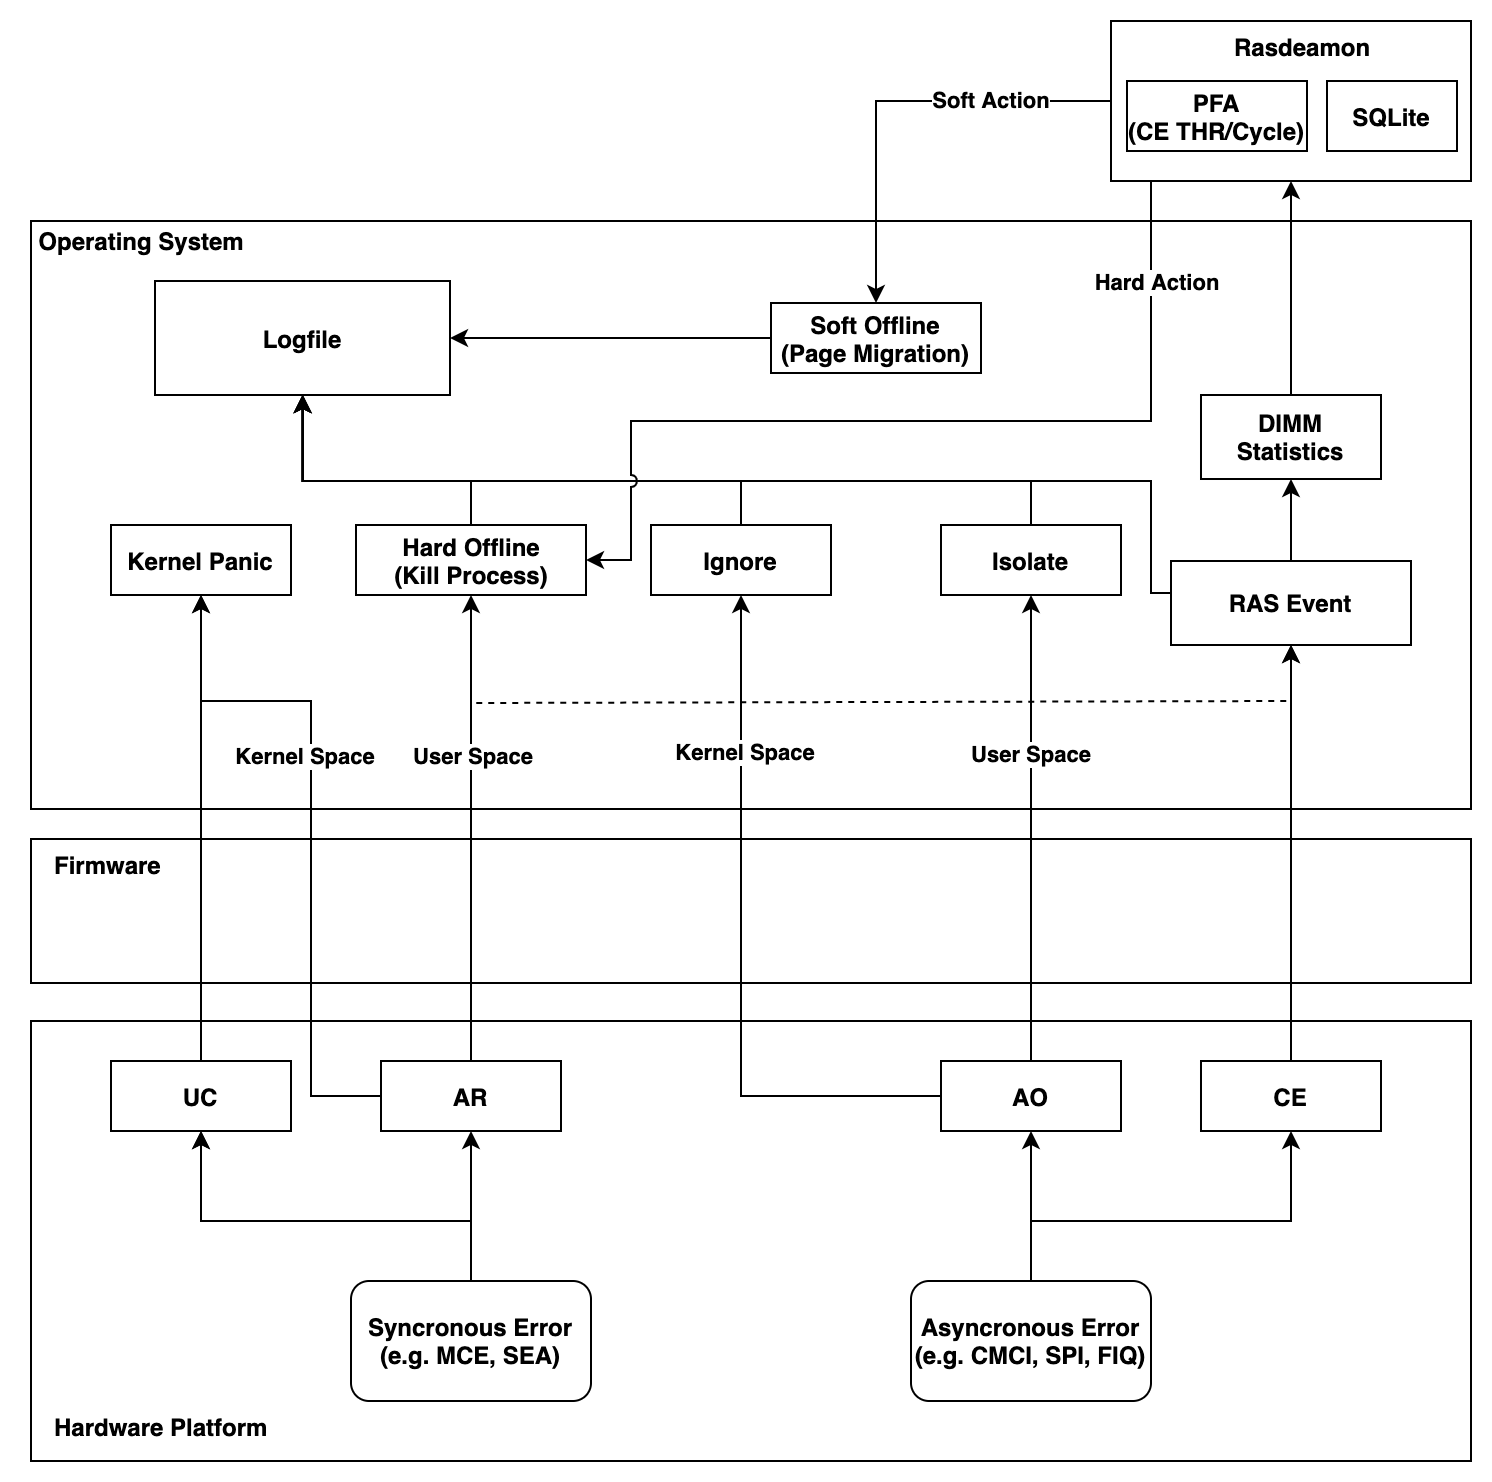

The diagram above was exported from draw.io. Its source (the exported page's mxGraphModel, read from the mxfile embedded in the PNG):
<mxGraphModel dx="2306" dy="1292" grid="1" gridSize="10" guides="1" tooltips="1" connect="1" arrows="1" fold="1" page="0" pageScale="1" pageWidth="850" pageHeight="1100" math="0" shadow="0">
  <root>
    <mxCell id="0" />
    <mxCell id="1" parent="0" />
    <mxCell id="91edM3YvXl-Eokru3_tK-11" value="" style="rounded=0;whiteSpace=wrap;html=1;fontStyle=1" parent="1" vertex="1">
      <mxGeometry x="-1100" y="169" width="720" height="72" as="geometry" />
    </mxCell>
    <mxCell id="91edM3YvXl-Eokru3_tK-12" value="" style="rounded=0;whiteSpace=wrap;html=1;fontStyle=1" parent="1" vertex="1">
      <mxGeometry x="-1100" y="-140" width="720" height="294" as="geometry" />
    </mxCell>
    <mxCell id="91edM3YvXl-Eokru3_tK-1" value="" style="rounded=0;whiteSpace=wrap;html=1;fontStyle=1" parent="1" vertex="1">
      <mxGeometry x="-1100" y="260" width="720" height="220" as="geometry" />
    </mxCell>
    <mxCell id="91edM3YvXl-Eokru3_tK-7" style="edgeStyle=orthogonalEdgeStyle;rounded=0;orthogonalLoop=1;jettySize=auto;html=1;fontStyle=1" parent="1" source="91edM3YvXl-Eokru3_tK-2" target="91edM3YvXl-Eokru3_tK-4" edge="1">
      <mxGeometry relative="1" as="geometry" />
    </mxCell>
    <mxCell id="91edM3YvXl-Eokru3_tK-10" style="edgeStyle=orthogonalEdgeStyle;rounded=0;orthogonalLoop=1;jettySize=auto;html=1;entryX=0.5;entryY=1;entryDx=0;entryDy=0;fontStyle=1" parent="1" source="91edM3YvXl-Eokru3_tK-2" target="91edM3YvXl-Eokru3_tK-8" edge="1">
      <mxGeometry relative="1" as="geometry">
        <Array as="points">
          <mxPoint x="-880" y="360" />
          <mxPoint x="-1015" y="360" />
        </Array>
      </mxGeometry>
    </mxCell>
    <mxCell id="91edM3YvXl-Eokru3_tK-39" style="edgeStyle=orthogonalEdgeStyle;rounded=0;orthogonalLoop=1;jettySize=auto;html=1;entryX=0.5;entryY=1;entryDx=0;entryDy=0;fontStyle=1" parent="1" source="91edM3YvXl-Eokru3_tK-2" target="91edM3YvXl-Eokru3_tK-8" edge="1">
      <mxGeometry relative="1" as="geometry">
        <Array as="points">
          <mxPoint x="-880" y="360" />
          <mxPoint x="-1015" y="360" />
        </Array>
      </mxGeometry>
    </mxCell>
    <mxCell id="91edM3YvXl-Eokru3_tK-2" value="Syncronous Error&lt;br&gt;(e.g. MCE, SEA)" style="rounded=1;whiteSpace=wrap;html=1;fontStyle=1" parent="1" vertex="1">
      <mxGeometry x="-940" y="390" width="120" height="60" as="geometry" />
    </mxCell>
    <mxCell id="91edM3YvXl-Eokru3_tK-6" style="edgeStyle=orthogonalEdgeStyle;rounded=0;orthogonalLoop=1;jettySize=auto;html=1;entryX=0.5;entryY=1;entryDx=0;entryDy=0;fontStyle=1" parent="1" source="91edM3YvXl-Eokru3_tK-3" target="91edM3YvXl-Eokru3_tK-5" edge="1">
      <mxGeometry relative="1" as="geometry">
        <Array as="points">
          <mxPoint x="-600" y="340" />
          <mxPoint x="-600" y="340" />
        </Array>
      </mxGeometry>
    </mxCell>
    <mxCell id="yh7X1sFUZ4tNp9F0WGmA-2" style="edgeStyle=orthogonalEdgeStyle;rounded=0;orthogonalLoop=1;jettySize=auto;html=1;entryX=0.5;entryY=1;entryDx=0;entryDy=0;fontStyle=1" parent="1" source="91edM3YvXl-Eokru3_tK-3" target="yh7X1sFUZ4tNp9F0WGmA-1" edge="1">
      <mxGeometry relative="1" as="geometry">
        <Array as="points">
          <mxPoint x="-600" y="360" />
          <mxPoint x="-470" y="360" />
        </Array>
      </mxGeometry>
    </mxCell>
    <mxCell id="91edM3YvXl-Eokru3_tK-3" value="Asyncronous Error&lt;br&gt;(e.g. CMCI, SPI, FIQ)" style="rounded=1;whiteSpace=wrap;html=1;fontStyle=1" parent="1" vertex="1">
      <mxGeometry x="-660" y="390" width="120" height="60" as="geometry" />
    </mxCell>
    <mxCell id="91edM3YvXl-Eokru3_tK-21" style="edgeStyle=orthogonalEdgeStyle;rounded=0;orthogonalLoop=1;jettySize=auto;html=1;entryX=0.5;entryY=1;entryDx=0;entryDy=0;fontStyle=1" parent="1" source="91edM3YvXl-Eokru3_tK-4" target="91edM3YvXl-Eokru3_tK-14" edge="1">
      <mxGeometry relative="1" as="geometry" />
    </mxCell>
    <mxCell id="91edM3YvXl-Eokru3_tK-43" value="User Space" style="edgeLabel;html=1;align=center;verticalAlign=middle;resizable=0;points=[];fontStyle=1" parent="91edM3YvXl-Eokru3_tK-21" vertex="1" connectable="0">
      <mxGeometry x="0.3482" relative="1" as="geometry">
        <mxPoint y="4" as="offset" />
      </mxGeometry>
    </mxCell>
    <mxCell id="91edM3YvXl-Eokru3_tK-29" style="edgeStyle=orthogonalEdgeStyle;rounded=0;orthogonalLoop=1;jettySize=auto;html=1;entryX=0.5;entryY=1;entryDx=0;entryDy=0;exitX=0;exitY=0.5;exitDx=0;exitDy=0;fontStyle=1" parent="1" source="91edM3YvXl-Eokru3_tK-4" target="91edM3YvXl-Eokru3_tK-13" edge="1">
      <mxGeometry relative="1" as="geometry">
        <Array as="points">
          <mxPoint x="-960" y="297" />
          <mxPoint x="-960" y="100" />
          <mxPoint x="-1015" y="100" />
        </Array>
      </mxGeometry>
    </mxCell>
    <mxCell id="91edM3YvXl-Eokru3_tK-44" value="Kernel Space" style="edgeLabel;html=1;align=center;verticalAlign=middle;resizable=0;points=[];fontStyle=1" parent="91edM3YvXl-Eokru3_tK-29" vertex="1" connectable="0">
      <mxGeometry x="0.1942" relative="1" as="geometry">
        <mxPoint x="-4" y="-2" as="offset" />
      </mxGeometry>
    </mxCell>
    <mxCell id="91edM3YvXl-Eokru3_tK-4" value="AR" style="rounded=0;whiteSpace=wrap;html=1;fontStyle=1" parent="1" vertex="1">
      <mxGeometry x="-925" y="280" width="90" height="35" as="geometry" />
    </mxCell>
    <mxCell id="91edM3YvXl-Eokru3_tK-22" style="edgeStyle=orthogonalEdgeStyle;rounded=0;orthogonalLoop=1;jettySize=auto;html=1;fontStyle=1" parent="1" source="91edM3YvXl-Eokru3_tK-5" target="91edM3YvXl-Eokru3_tK-15" edge="1">
      <mxGeometry relative="1" as="geometry">
        <Array as="points">
          <mxPoint x="-745" y="298" />
        </Array>
      </mxGeometry>
    </mxCell>
    <mxCell id="91edM3YvXl-Eokru3_tK-41" value="Kernel Space" style="edgeLabel;html=1;align=center;verticalAlign=middle;resizable=0;points=[];fontStyle=1" parent="91edM3YvXl-Eokru3_tK-22" vertex="1" connectable="0">
      <mxGeometry x="0.551" y="-1" relative="1" as="geometry">
        <mxPoint as="offset" />
      </mxGeometry>
    </mxCell>
    <mxCell id="91edM3YvXl-Eokru3_tK-23" style="edgeStyle=orthogonalEdgeStyle;rounded=0;orthogonalLoop=1;jettySize=auto;html=1;fontStyle=1" parent="1" source="91edM3YvXl-Eokru3_tK-5" target="91edM3YvXl-Eokru3_tK-16" edge="1">
      <mxGeometry relative="1" as="geometry" />
    </mxCell>
    <mxCell id="91edM3YvXl-Eokru3_tK-42" value="User Space" style="edgeLabel;html=1;align=center;verticalAlign=middle;resizable=0;points=[];fontStyle=1" parent="91edM3YvXl-Eokru3_tK-23" vertex="1" connectable="0">
      <mxGeometry x="0.3246" y="1" relative="1" as="geometry">
        <mxPoint as="offset" />
      </mxGeometry>
    </mxCell>
    <mxCell id="91edM3YvXl-Eokru3_tK-5" value="AO" style="rounded=0;whiteSpace=wrap;html=1;fontStyle=1" parent="1" vertex="1">
      <mxGeometry x="-645" y="280" width="90" height="35" as="geometry" />
    </mxCell>
    <mxCell id="91edM3YvXl-Eokru3_tK-28" style="edgeStyle=orthogonalEdgeStyle;rounded=0;orthogonalLoop=1;jettySize=auto;html=1;entryX=0.5;entryY=1;entryDx=0;entryDy=0;fontStyle=1" parent="1" source="91edM3YvXl-Eokru3_tK-8" target="91edM3YvXl-Eokru3_tK-13" edge="1">
      <mxGeometry relative="1" as="geometry" />
    </mxCell>
    <mxCell id="91edM3YvXl-Eokru3_tK-8" value="UC" style="rounded=0;whiteSpace=wrap;html=1;fontStyle=1" parent="1" vertex="1">
      <mxGeometry x="-1060" y="280" width="90" height="35" as="geometry" />
    </mxCell>
    <mxCell id="91edM3YvXl-Eokru3_tK-13" value="Kernel Panic" style="rounded=0;whiteSpace=wrap;html=1;fontStyle=1" parent="1" vertex="1">
      <mxGeometry x="-1060" y="12" width="90" height="35" as="geometry" />
    </mxCell>
    <mxCell id="91edM3YvXl-Eokru3_tK-32" style="edgeStyle=orthogonalEdgeStyle;rounded=0;orthogonalLoop=1;jettySize=auto;html=1;fontStyle=1" parent="1" source="91edM3YvXl-Eokru3_tK-14" target="91edM3YvXl-Eokru3_tK-31" edge="1">
      <mxGeometry relative="1" as="geometry">
        <Array as="points">
          <mxPoint x="-880" y="-10" />
          <mxPoint x="-964" y="-10" />
        </Array>
      </mxGeometry>
    </mxCell>
    <mxCell id="91edM3YvXl-Eokru3_tK-14" value="Hard Offline&lt;br&gt;(Kill Process)" style="rounded=0;whiteSpace=wrap;html=1;fontStyle=1" parent="1" vertex="1">
      <mxGeometry x="-937.5" y="12" width="115" height="35" as="geometry" />
    </mxCell>
    <mxCell id="91edM3YvXl-Eokru3_tK-33" style="edgeStyle=orthogonalEdgeStyle;rounded=0;orthogonalLoop=1;jettySize=auto;html=1;entryX=0.5;entryY=1;entryDx=0;entryDy=0;fontStyle=1" parent="1" source="91edM3YvXl-Eokru3_tK-15" target="91edM3YvXl-Eokru3_tK-31" edge="1">
      <mxGeometry relative="1" as="geometry">
        <Array as="points">
          <mxPoint x="-745" y="-10" />
          <mxPoint x="-964" y="-10" />
        </Array>
      </mxGeometry>
    </mxCell>
    <mxCell id="91edM3YvXl-Eokru3_tK-15" value="Ignore" style="rounded=0;whiteSpace=wrap;html=1;fontStyle=1" parent="1" vertex="1">
      <mxGeometry x="-790" y="12" width="90" height="35" as="geometry" />
    </mxCell>
    <mxCell id="91edM3YvXl-Eokru3_tK-34" style="edgeStyle=orthogonalEdgeStyle;rounded=0;orthogonalLoop=1;jettySize=auto;html=1;entryX=0.5;entryY=1;entryDx=0;entryDy=0;fontStyle=1" parent="1" source="91edM3YvXl-Eokru3_tK-16" target="91edM3YvXl-Eokru3_tK-31" edge="1">
      <mxGeometry relative="1" as="geometry">
        <mxPoint x="-960" y="-50" as="targetPoint" />
        <Array as="points">
          <mxPoint x="-600" y="-10" />
          <mxPoint x="-964" y="-10" />
          <mxPoint x="-964" y="-53" />
        </Array>
      </mxGeometry>
    </mxCell>
    <mxCell id="91edM3YvXl-Eokru3_tK-16" value="Isolate" style="rounded=0;whiteSpace=wrap;html=1;fontStyle=1" parent="1" vertex="1">
      <mxGeometry x="-645" y="12" width="90" height="35" as="geometry" />
    </mxCell>
    <mxCell id="91edM3YvXl-Eokru3_tK-53" style="edgeStyle=orthogonalEdgeStyle;rounded=0;orthogonalLoop=1;jettySize=auto;html=1;entryX=0.5;entryY=0;entryDx=0;entryDy=0;startArrow=none;startFill=0;endArrow=classic;endFill=1;fontStyle=1" parent="1" source="91edM3YvXl-Eokru3_tK-17" target="91edM3YvXl-Eokru3_tK-27" edge="1">
      <mxGeometry relative="1" as="geometry" />
    </mxCell>
    <mxCell id="91edM3YvXl-Eokru3_tK-55" value="Soft Action" style="edgeLabel;html=1;align=center;verticalAlign=middle;resizable=0;points=[];fontStyle=1" parent="91edM3YvXl-Eokru3_tK-53" vertex="1" connectable="0">
      <mxGeometry x="-0.4401" y="-1" relative="1" as="geometry">
        <mxPoint as="offset" />
      </mxGeometry>
    </mxCell>
    <mxCell id="91edM3YvXl-Eokru3_tK-54" style="edgeStyle=orthogonalEdgeStyle;rounded=0;orthogonalLoop=1;jettySize=auto;html=1;entryX=1;entryY=0.5;entryDx=0;entryDy=0;startArrow=none;startFill=0;endArrow=classic;endFill=1;jumpStyle=arc;fontStyle=1" parent="1" source="91edM3YvXl-Eokru3_tK-17" target="91edM3YvXl-Eokru3_tK-14" edge="1">
      <mxGeometry relative="1" as="geometry">
        <Array as="points">
          <mxPoint x="-540" y="-40" />
          <mxPoint x="-800" y="-40" />
          <mxPoint x="-800" y="30" />
        </Array>
      </mxGeometry>
    </mxCell>
    <mxCell id="91edM3YvXl-Eokru3_tK-56" value="Hard Action" style="edgeLabel;html=1;align=center;verticalAlign=middle;resizable=0;points=[];fontStyle=1" parent="91edM3YvXl-Eokru3_tK-54" vertex="1" connectable="0">
      <mxGeometry x="-0.7867" y="2" relative="1" as="geometry">
        <mxPoint as="offset" />
      </mxGeometry>
    </mxCell>
    <mxCell id="91edM3YvXl-Eokru3_tK-17" value="" style="rounded=0;whiteSpace=wrap;html=1;fontStyle=1" parent="1" vertex="1">
      <mxGeometry x="-560" y="-240" width="180" height="80" as="geometry" />
    </mxCell>
    <mxCell id="91edM3YvXl-Eokru3_tK-45" style="edgeStyle=orthogonalEdgeStyle;rounded=0;orthogonalLoop=1;jettySize=auto;html=1;endArrow=none;endFill=0;startArrow=classic;startFill=1;dashed=1;exitX=0.5;exitY=1;exitDx=0;exitDy=0;fontStyle=1" parent="1" source="91edM3YvXl-Eokru3_tK-18" edge="1">
      <mxGeometry relative="1" as="geometry">
        <mxPoint x="-880" y="101" as="targetPoint" />
        <Array as="points">
          <mxPoint x="-470" y="100" />
        </Array>
      </mxGeometry>
    </mxCell>
    <mxCell id="91edM3YvXl-Eokru3_tK-46" style="edgeStyle=orthogonalEdgeStyle;rounded=0;orthogonalLoop=1;jettySize=auto;html=1;entryX=0.5;entryY=1;entryDx=0;entryDy=0;startArrow=none;startFill=0;endArrow=classic;endFill=1;fontStyle=1" parent="1" source="91edM3YvXl-Eokru3_tK-18" target="91edM3YvXl-Eokru3_tK-31" edge="1">
      <mxGeometry relative="1" as="geometry">
        <Array as="points">
          <mxPoint x="-540" y="46" />
          <mxPoint x="-540" y="-10" />
          <mxPoint x="-964" y="-10" />
          <mxPoint x="-964" y="-53" />
        </Array>
      </mxGeometry>
    </mxCell>
    <mxCell id="91edM3YvXl-Eokru3_tK-48" style="edgeStyle=orthogonalEdgeStyle;rounded=0;orthogonalLoop=1;jettySize=auto;html=1;entryX=0.5;entryY=1;entryDx=0;entryDy=0;startArrow=none;startFill=0;endArrow=classic;endFill=1;fontStyle=1" parent="1" source="91edM3YvXl-Eokru3_tK-18" target="91edM3YvXl-Eokru3_tK-47" edge="1">
      <mxGeometry relative="1" as="geometry" />
    </mxCell>
    <mxCell id="91edM3YvXl-Eokru3_tK-18" value="RAS Event" style="rounded=0;whiteSpace=wrap;html=1;fontStyle=1" parent="1" vertex="1">
      <mxGeometry x="-530" y="30" width="120" height="42" as="geometry" />
    </mxCell>
    <mxCell id="91edM3YvXl-Eokru3_tK-36" style="edgeStyle=orthogonalEdgeStyle;rounded=0;orthogonalLoop=1;jettySize=auto;html=1;fontStyle=1" parent="1" source="91edM3YvXl-Eokru3_tK-27" target="91edM3YvXl-Eokru3_tK-31" edge="1">
      <mxGeometry relative="1" as="geometry" />
    </mxCell>
    <mxCell id="91edM3YvXl-Eokru3_tK-27" value="Soft Offline&lt;br&gt;(Page Migration)" style="rounded=0;whiteSpace=wrap;html=1;fontStyle=1" parent="1" vertex="1">
      <mxGeometry x="-730" y="-99" width="105" height="35" as="geometry" />
    </mxCell>
    <mxCell id="91edM3YvXl-Eokru3_tK-30" value="&lt;span&gt;PFA&lt;br&gt;(CE THR/Cycle)&lt;br&gt;&lt;/span&gt;" style="rounded=0;whiteSpace=wrap;html=1;fontStyle=1" parent="1" vertex="1">
      <mxGeometry x="-552" y="-210" width="90" height="35" as="geometry" />
    </mxCell>
    <mxCell id="91edM3YvXl-Eokru3_tK-31" value="Logfile" style="rounded=0;whiteSpace=wrap;html=1;fontStyle=1" parent="1" vertex="1">
      <mxGeometry x="-1038" y="-110" width="147.5" height="57" as="geometry" />
    </mxCell>
    <mxCell id="91edM3YvXl-Eokru3_tK-49" style="edgeStyle=orthogonalEdgeStyle;rounded=0;orthogonalLoop=1;jettySize=auto;html=1;startArrow=none;startFill=0;endArrow=classic;endFill=1;fontStyle=1" parent="1" source="91edM3YvXl-Eokru3_tK-47" target="91edM3YvXl-Eokru3_tK-17" edge="1">
      <mxGeometry relative="1" as="geometry" />
    </mxCell>
    <mxCell id="91edM3YvXl-Eokru3_tK-47" value="DIMM Statistics" style="rounded=0;whiteSpace=wrap;html=1;fontStyle=1" parent="1" vertex="1">
      <mxGeometry x="-515" y="-53" width="90" height="42" as="geometry" />
    </mxCell>
    <mxCell id="91edM3YvXl-Eokru3_tK-50" value="&lt;meta charset=&quot;utf-8&quot;&gt;&lt;span style=&quot;color: rgb(0, 0, 0); font-family: helvetica; font-size: 12px; font-style: normal; letter-spacing: normal; text-align: center; text-indent: 0px; text-transform: none; word-spacing: 0px; background-color: rgb(255, 255, 255); display: inline; float: none;&quot;&gt;Rasdeamon&lt;/span&gt;" style="text;whiteSpace=wrap;html=1;fontStyle=1" parent="1" vertex="1">
      <mxGeometry x="-500" y="-240" width="90" height="30" as="geometry" />
    </mxCell>
    <mxCell id="91edM3YvXl-Eokru3_tK-52" value="&lt;span&gt;SQLite&lt;br&gt;&lt;/span&gt;" style="rounded=0;whiteSpace=wrap;html=1;fontStyle=1" parent="1" vertex="1">
      <mxGeometry x="-452" y="-210" width="65" height="35" as="geometry" />
    </mxCell>
    <mxCell id="91edM3YvXl-Eokru3_tK-57" value="Operating System" style="text;html=1;align=center;verticalAlign=middle;resizable=0;points=[];autosize=1;strokeColor=none;fontStyle=1" parent="1" vertex="1">
      <mxGeometry x="-1105" y="-140" width="120" height="20" as="geometry" />
    </mxCell>
    <mxCell id="91edM3YvXl-Eokru3_tK-58" value="&lt;meta charset=&quot;utf-8&quot;&gt;&lt;span style=&quot;color: rgb(0, 0, 0); font-family: helvetica; font-size: 12px; font-style: normal; letter-spacing: normal; text-align: center; text-indent: 0px; text-transform: none; word-spacing: 0px; background-color: rgb(255, 255, 255); display: inline; float: none;&quot;&gt;Firmware&lt;/span&gt;" style="text;whiteSpace=wrap;html=1;fontStyle=1" parent="1" vertex="1">
      <mxGeometry x="-1090" y="169" width="80" height="30" as="geometry" />
    </mxCell>
    <mxCell id="91edM3YvXl-Eokru3_tK-59" value="&lt;div style=&quot;text-align: center&quot;&gt;&lt;span&gt;&lt;font face=&quot;helvetica&quot;&gt;Hardware Platform&lt;/font&gt;&lt;/span&gt;&lt;/div&gt;" style="text;whiteSpace=wrap;html=1;fontStyle=1" parent="1" vertex="1">
      <mxGeometry x="-1090" y="450" width="120" height="30" as="geometry" />
    </mxCell>
    <mxCell id="yh7X1sFUZ4tNp9F0WGmA-3" style="edgeStyle=orthogonalEdgeStyle;rounded=0;orthogonalLoop=1;jettySize=auto;html=1;entryX=0.5;entryY=1;entryDx=0;entryDy=0;fontStyle=1" parent="1" source="yh7X1sFUZ4tNp9F0WGmA-1" target="91edM3YvXl-Eokru3_tK-18" edge="1">
      <mxGeometry relative="1" as="geometry">
        <mxPoint x="-470" y="80" as="targetPoint" />
      </mxGeometry>
    </mxCell>
    <mxCell id="yh7X1sFUZ4tNp9F0WGmA-1" value="CE" style="rounded=0;whiteSpace=wrap;html=1;fontStyle=1" parent="1" vertex="1">
      <mxGeometry x="-515" y="280" width="90" height="35" as="geometry" />
    </mxCell>
  </root>
</mxGraphModel>